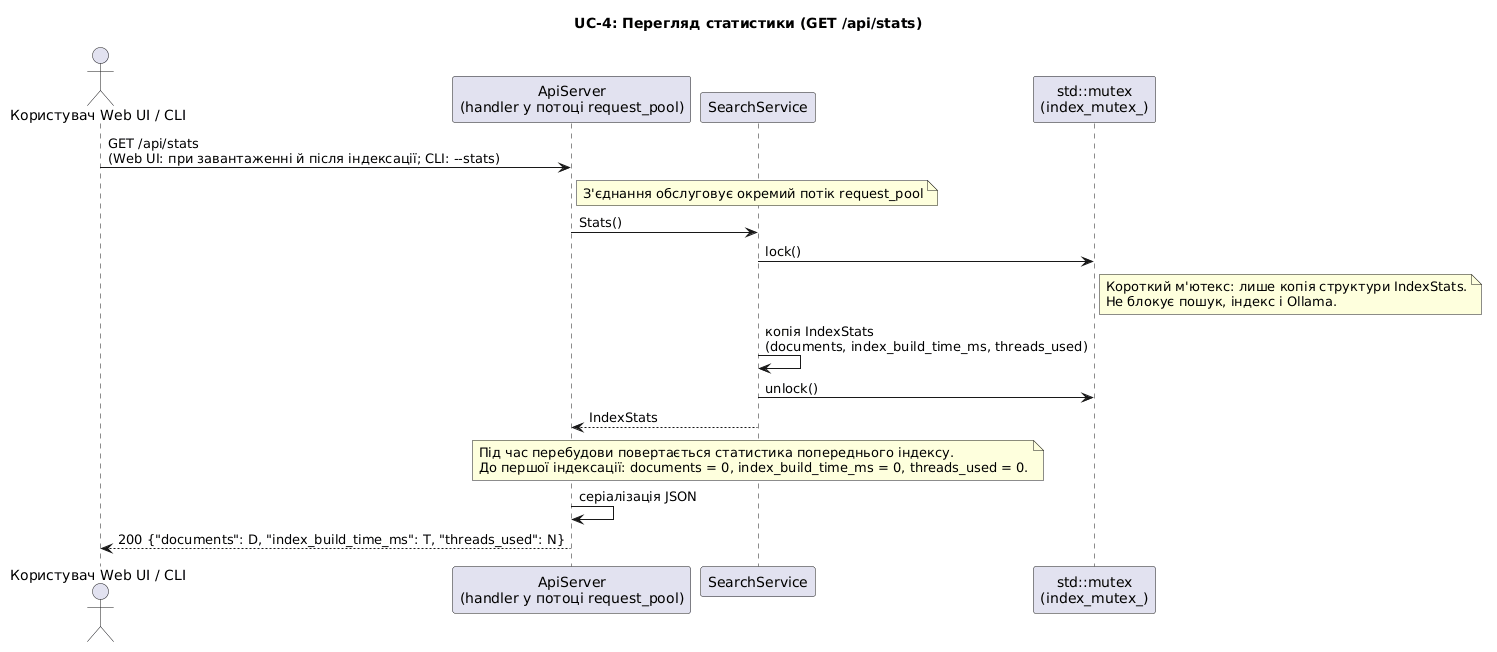

The diagram above was rendered by PlantUML. Its source (embedded in the PNG):
@startuml sequence_uc4_stats
title UC-4: Перегляд статистики (GET /api/stats)
skinparam responseMessageBelowArrow true
actor "Користувач Web UI / CLI" as User
participant "ApiServer\n(handler у потоці request_pool)" as Api
participant "SearchService" as Svc
participant "std::mutex\n(index_mutex_)" as Mtx

User -> Api : GET /api/stats\n(Web UI: при завантаженні й після індексації; CLI: --stats)
note right of Api
  З'єднання обслуговує окремий потік request_pool
end note
Api -> Svc : Stats()
Svc -> Mtx : lock()
note right of Mtx
  Короткий м'ютекс: лише копія структури IndexStats.
  Не блокує пошук, індекс і Ollama.
end note
Svc -> Svc : копія IndexStats\n(documents, index_build_time_ms, threads_used)
Svc -> Mtx : unlock()
Svc --> Api : IndexStats
note over Svc
  Під час перебудови повертається статистика попереднього індексу.
  До першої індексації: documents = 0, index_build_time_ms = 0, threads_used = 0.
end note
Api -> Api : серіалізація JSON
Api --> User : 200 {"documents": D, "index_build_time_ms": T, "threads_used": N}
@enduml